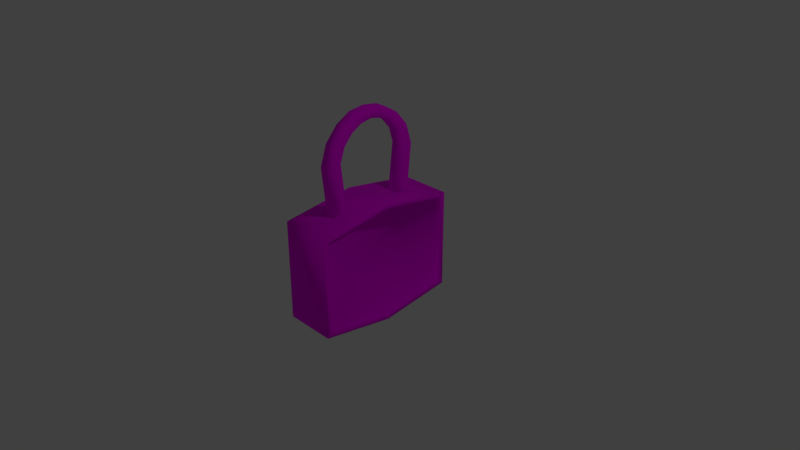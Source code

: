 # Source: Padlock.blend  (saved by Blender 2.79.0; exported with 4.5.12 LTS)
import bpy
from mathutils import Matrix  # noqa: F401  (used for matrix-valued properties, if any)

bpy.ops.wm.read_factory_settings(use_empty=True)
scene = bpy.context.scene
scene.name = 'Scene'

# ---- collections
col_collection_1 = bpy.data.collections.new('Collection 1'); scene.collection.children.link(col_collection_1)

# ---- images (referenced by path relative to the original .blend; pixels are not part of the script)
import os
ASSET_DIR = os.environ.get("B2B_ASSET_DIR", "")  # directory of the original .blend (textures are referenced by path, not embedded)
HERE = os.path.dirname(os.path.abspath(__file__))  # packed textures are extracted next to this script under _unpacked/

def load_image(name, relpath, width, height, colorspace="sRGB"):
    """Load a texture the original file referenced (path relative to the .blend, or extracted next to this script)."""
    p = next((c for c in (os.path.join(HERE, relpath), os.path.join(ASSET_DIR, relpath)) if relpath and os.path.exists(c)), "")
    if p:
        img = bpy.data.images.load(p, check_existing=True)
        img.name = name
    else:  # same state as the original file: an image datablock whose file is absent (Cycles renders it pink)
        img = bpy.data.images.new(name, width, height)
        img.source = "FILE"
        img.filepath = "//" + (relpath or name)
    img.colorspace_settings.name = colorspace
    return img
img_padlock_diffuse = load_image('Padlock_Diffuse', 'Padlock_Diffuse.png', 1024, 1024, 'sRGB')

# ---- materials (node trees are filled in below, after node groups)
mat_material = bpy.data.materials.new('Material')
mat_material.alpha_threshold = 0.0
mat_material.roughness = 0.5
mat_material.line_color = (0.0, 0.0, 0.0, 1.0)

# ---- material node trees
mat_material.use_nodes = True; mat_material.node_tree.nodes.clear()
_N = mat_material.node_tree.nodes; _L = mat_material.node_tree.links
n0 = _N.new('ShaderNodeBsdfPrincipled'); n0.name = 'Principled BSDF'; n0.location = (150, 301)
n0.width = 150
n0.subsurface_method = 'BURLEY'
n0.inputs[1].default_value = 1.0
n0.inputs[2].default_value = 1.0
n0.inputs[3].default_value = 1.45
n0.inputs[9].default_value = (1.0, 1.0, 1.0)
n0.inputs[13].default_value = 0.0
n1 = _N.new('ShaderNodeOutputMaterial'); n1.name = 'Material Output'; n1.location = (350, 302)
n2 = _N.new('ShaderNodeTexImage'); n2.name = 'Image Texture'; n2.location = (-52, 263)
n2.width = 140
n2.image = img_padlock_diffuse
_L.new(n0.outputs[0], n1.inputs[0])
_L.new(n2.outputs[0], n0.inputs[0])
n1.is_active_output = True

# ---- world
world_world = bpy.data.worlds.new('World'); scene.world = world_world
world_world.color = (0.05088, 0.05088, 0.05088)
world_world.use_sun_shadow = False
world_world.sun_shadow_jitter_overblur = 0.0
world_world.cycles.sampling_method = 'MANUAL'

# ---- cameras
cam_camera = bpy.data.cameras.new('Camera')
cam_camera.clip_end = 100.0
cam_camera.lens = 35.0
cam_camera.sensor_width = 32.0
cam_camera.sensor_height = 18.0
cam_camera.ortho_scale = 7.314
cam_camera.dof.focus_distance = 0.0

# ---- lights
light_lamp = bpy.data.lights.new('Lamp', 'POINT')
light_lamp.transmission_factor = 0.0
light_lamp.cutoff_distance = 30.0
light_lamp.energy = 100.0
light_lamp.shadow_buffer_clip_start = 1.001
light_lamp.shadow_soft_size = 0.1
light_lamp.shadow_maximum_resolution = 0.006
light_lamp.use_absolute_resolution = True

# ---- meshes
me_cube_001 = bpy.data.meshes.new('Cube.001')
me_cube_001.from_pydata([(0.07065, 0.5927, 0.6845), (-0.07065, 0.5927, 0.6845), (-0.07065, 0.3927, 0.7141), (0.07065, 0.3927, 0.7141), (0.07065, 0.6692, 1.43), (-0.07064, 0.6692, 1.43), (-0.07065, 0.4788, 1.46), (0.07065, 0.4788, 1.46), (0.07065, -0.6692, 1.43), (-0.07064, -0.6692, 1.43), (-0.07065, -0.4788, 1.46), (0.07065, -0.4788, 1.46), (-0.06657, 0.417, 1.658), (-0.06657, 0.2969, 1.799), (-0.06657, 0.1541, 1.884), (1.077e-07, 6.631e-08, 1.912), (0.07497, -0.1541, 1.884), (0.07497, -0.2969, 1.799), (0.07497, -0.417, 1.658), (0.07497, 0.417, 1.658), (0.07497, 0.2969, 1.799), (0.07497, 0.1541, 1.884), (1.077e-07, -6.631e-08, 1.912), (-0.06657, -0.1541, 1.884), (-0.06657, -0.2969, 1.799), (-0.06657, -0.417, 1.658), (0.07497, 0.5827, 1.706), (0.07497, 0.4148, 1.902), (0.07497, 0.2153, 2.02), (1.375e-07, -3.874e-08, 2.059), (-0.06657, -0.2153, 2.02), (-0.06657, -0.4148, 1.902), (-0.06657, -0.5827, 1.706), (-0.06657, 0.5827, 1.706), (-0.06657, 0.4148, 1.902), (-0.06657, 0.2153, 2.02), (1.375e-07, 3.874e-08, 2.059), (0.07497, -0.2153, 2.02), (0.07497, -0.4148, 1.902), (0.07497, -0.5827, 1.706), (-0.06657, 0.0, 2.051), (-0.06657, 0.0, 1.915), (0.07497, 0.0, 2.051), (0.07497, 0.0, 1.915), (0.07065, -0.6011, 0.7662), (0.07065, -0.4021, 0.7957), (-0.07065, -0.6011, 0.7662), (-0.07065, -0.4021, 0.7957)], [(22, 15), (36, 29)], [(0, 3, 2, 1), (3, 0, 4, 7), (0, 1, 5, 4), (2, 3, 7, 6), (1, 2, 6, 5), (46, 47, 45, 44), (45, 11, 8, 44), (44, 8, 9, 46), (47, 10, 11, 45), (46, 9, 10, 47), (6, 7, 19, 12), (12, 19, 20, 13), (13, 20, 21, 14), (16, 17, 24, 23), (17, 18, 25, 24), (18, 11, 10, 25), (7, 4, 26, 19), (19, 26, 27, 20), (20, 27, 28, 21), (23, 24, 31, 30), (24, 25, 32, 31), (25, 10, 9, 32), (4, 5, 33, 26), (26, 33, 34, 27), (27, 34, 35, 28), (30, 31, 38, 37), (31, 32, 39, 38), (32, 9, 8, 39), (5, 6, 12, 33), (33, 12, 13, 34), (34, 13, 14, 35), (37, 38, 17, 16), (38, 39, 18, 17), (39, 8, 11, 18), (40, 35, 14, 41), (40, 30, 37, 42), (42, 37, 16, 43), (43, 16, 23, 41), (21, 43, 41, 14), (28, 42, 43, 21), (35, 40, 42, 28), (30, 40, 41, 23)])
me_cube_001.polygons.foreach_set('use_smooth', [True] * 42)
_uv = me_cube_001.uv_layers.new(name='UVMap')
_uv.uv.foreach_set('vector', [0.9162, 0.5699, 0.9162, 0.641, 0.8698, 0.641, 0.8698, 0.5699, 0.994, 0.4482, 1.0, 0.5297, 0.7169, 0.54, 0.7106, 0.4624, 0.7292, 0.9292, 0.6827, 0.9294, 0.6817, 0.6671, 0.7281, 0.6669, 0.6353, 0.5699, 0.6817, 0.5702, 0.6806, 0.8327, 0.6342, 0.8325, 0.5, 0.01028, 0.494, 0.09179, 0.2106, 0.07763, 0.2169, 0.0, 0.9162, 0.6384, 0.9162, 0.5699, 0.9626, 0.5699, 0.9626, 0.6384, 0.9837, 0.1253, 0.7353, 0.07599, 0.7514, 0.0, 1.0, 0.04582, 0.6342, 0.5702, 0.6331, 0.8038, 0.5867, 0.8035, 0.5877, 0.5699, 0.7303, 0.9231, 0.7292, 0.6893, 0.7756, 0.689, 0.7767, 0.9228, 0.5, 0.4942, 0.2514, 0.54, 0.2353, 0.464, 0.4837, 0.4147, 0.6342, 0.8325, 0.6806, 0.8327, 0.6817, 0.9022, 0.6352, 0.902, 0.6352, 0.902, 0.6817, 0.9022, 0.6815, 0.9518, 0.635, 0.9516, 0.8232, 0.5699, 0.8698, 0.5699, 0.8698, 0.623, 0.8232, 0.623, 0.8698, 0.7309, 0.8698, 0.7777, 0.8232, 0.7777, 0.8232, 0.7309, 0.7765, 0.5699, 0.7767, 0.6195, 0.7302, 0.6197, 0.73, 0.5702, 0.7767, 0.6195, 0.7756, 0.689, 0.7292, 0.6893, 0.7302, 0.6197, 0.7106, 0.4624, 0.7169, 0.54, 0.6153, 0.4975, 0.6376, 0.432, 0.6376, 0.432, 0.6153, 0.4975, 0.5456, 0.4244, 0.5874, 0.3796, 0.5874, 0.3796, 0.5456, 0.4244, 0.5062, 0.3406, 0.5592, 0.3197, 0.06711, 0.3447, 0.1028, 0.4, 0.06696, 0.4504, 0.01735, 0.3732, 0.1028, 0.4, 0.1591, 0.4445, 0.1454, 0.5127, 0.06696, 0.4504, 0.1591, 0.4445, 0.2353, 0.464, 0.2514, 0.54, 0.1454, 0.5127, 0.7281, 0.6669, 0.6817, 0.6671, 0.6827, 0.5701, 0.7292, 0.5699, 0.7767, 0.5699, 0.8232, 0.5699, 0.8232, 0.6403, 0.7767, 0.6403, 0.7767, 0.6403, 0.8232, 0.6403, 0.8232, 0.7167, 0.7767, 0.7167, 0.8232, 0.8658, 0.8232, 0.9276, 0.7767, 0.9276, 0.7767, 0.8658, 0.5873, 0.9698, 0.5876, 0.9005, 0.6342, 0.9007, 0.6339, 0.9701, 0.5876, 0.9005, 0.5867, 0.8035, 0.6331, 0.8038, 0.6342, 0.9007, 0.2169, 0.0, 0.2106, 0.07763, 0.1376, 0.108, 0.1153, 0.04249, 0.1153, 0.04249, 0.1376, 0.108, 0.08744, 0.1604, 0.04556, 0.1156, 0.04556, 0.1156, 0.08744, 0.1604, 0.05916, 0.2203, 0.006247, 0.1994, 0.5174, 0.1668, 0.567, 0.0896, 0.6028, 0.14, 0.5671, 0.1953, 0.567, 0.0896, 0.6454, 0.0273, 0.6591, 0.09548, 0.6028, 0.14, 0.6454, 0.0273, 0.7514, 0.0, 0.7353, 0.07599, 0.6591, 0.09548, 0.0, 0.2871, 0.006247, 0.1994, 0.05916, 0.2203, 0.05133, 0.2834, 0.8232, 0.7932, 0.8232, 0.8658, 0.7767, 0.8658, 0.7767, 0.7932, 0.5, 0.2529, 0.5174, 0.1668, 0.5671, 0.1953, 0.5513, 0.2566, 0.8698, 0.6781, 0.8698, 0.7309, 0.8232, 0.7309, 0.8232, 0.6781, 0.8698, 0.623, 0.8698, 0.6781, 0.8232, 0.6781, 0.8232, 0.623, 0.5062, 0.3406, 0.5, 0.2529, 0.5513, 0.2566, 0.5592, 0.3197, 0.8232, 0.7167, 0.8232, 0.7932, 0.7767, 0.7932, 0.7767, 0.7167, 0.01735, 0.3732, 0.0, 0.2871, 0.05133, 0.2834, 0.06711, 0.3447])
me_cube_001.materials.append(mat_material)
me_cube_001.use_remesh_preserve_volume = False
me_cube_001.use_remesh_preserve_attributes = False
me_cube_001.use_mirror_vertex_groups = False
me_cube_001.update()
me_cube = bpy.data.meshes.new('Cube')
me_cube.from_pydata([(0.3532, 1.0, -0.6748), (0.3532, -1.0, -0.6748), (-0.3532, -1.0, -0.6748), (-0.3532, 1.0, -0.6748), (0.3532, 1.0, 0.6748), (0.3532, -1.0, 0.6748), (-0.3532, -1.0, 0.6748), (-0.3532, 1.0, 0.6748), (0.3532, 0.0, -0.8227), (-0.3532, 2.384e-07, -0.8227), (0.3532, -4.768e-07, 0.8227), (-0.3532, 1.788e-07, 0.8227), (0.3532, -1.988e-08, -0.7593), (0.3532, -0.9229, -0.6227), (0.3532, 0.9229, -0.6227), (0.3532, 0.9229, 0.6227), (0.3532, -0.9229, 0.6227), (0.3532, -4.599e-07, 0.7593), (0.284, -1.206e-08, -0.7593), (0.284, -0.9229, -0.6227), (0.284, 0.9229, -0.6227), (0.284, 0.9229, 0.6227), (0.284, -0.9229, 0.6227), (0.284, -4.521e-07, 0.7593), (0.07065, 0.6, 0.734), (-0.07065, 0.6, 0.734), (-0.07065, 0.4, 0.7636), (0.07065, 0.4, 0.7636), (0.07064, -0.4, 0.7636), (0.07064, -0.6, 0.734), (-0.07065, -0.6, 0.734), (-0.07065, -0.4, 0.7636), (0.07064, -0.3927, 0.7141), (0.07064, -0.5927, 0.6845), (-0.07065, -0.5927, 0.6845), (-0.07065, -0.3927, 0.7141), (0.07065, 0.5927, 0.6845), (-0.07065, 0.5927, 0.6845), (-0.07065, 0.3927, 0.7141), (0.07065, 0.3927, 0.7141)], [], [(8, 1, 2, 9), (11, 6, 30, 31), (0, 4, 15, 14), (1, 5, 6, 2), (9, 11, 7, 3), (4, 0, 3, 7), (2, 6, 11, 9), (5, 1, 13, 16), (7, 11, 26, 25), (0, 8, 9, 3), (16, 13, 19, 22), (12, 14, 20, 18), (1, 8, 12, 13), (4, 10, 17, 15), (8, 0, 14, 12), (10, 5, 16, 17), (18, 23, 22, 19), (20, 21, 23, 18), (13, 12, 18, 19), (15, 17, 23, 21), (17, 16, 22, 23), (14, 15, 21, 20), (27, 24, 36, 39), (4, 7, 25, 24), (11, 10, 27, 26), (10, 4, 24, 27), (28, 31, 35, 32), (10, 11, 31, 28), (6, 5, 29, 30), (5, 10, 28, 29), (32, 35, 34, 33), (30, 29, 33, 34), (31, 30, 34, 35), (29, 28, 32, 33), (36, 37, 38, 39), (24, 25, 37, 36), (26, 27, 39, 38), (25, 26, 38, 37)])
me_cube.polygons.foreach_set('use_smooth', [True] * 38)
_uv = me_cube.uv_layers.new(name='UVMap')
_uv.uv.foreach_set('vector', [0.3799, 0.75, 0.3799, 0.5, 0.5566, 0.5, 0.5566, 0.75, 0.8233, 0.25, 0.8233, 1.937e-07, 0.894, 0.1, 0.894, 0.15, 0.3746, 0.5, 0.03701, 0.5, 0.05003, 0.4807, 0.3616, 0.4807, 0.9101, 0.5, 0.9101, 0.8374, 0.7333, 0.8374, 0.7333, 0.5, 0.8233, 0.25, 0.4116, 0.25, 0.4486, 8.941e-08, 0.7863, 0.0, 0.5566, 0.8374, 0.5566, 0.5, 0.7333, 0.5, 0.7333, 0.8374, 0.7863, 0.5, 0.4486, 0.5, 0.4116, 0.25, 0.8233, 0.25, 0.03701, 0.0, 0.3746, 0.0, 0.3616, 0.01928, 0.05003, 0.01928, 0.8233, 0.5, 0.8233, 0.25, 0.894, 0.35, 0.894, 0.4, 0.3799, 1.0, 0.3799, 0.75, 0.5566, 0.75, 0.5566, 1.0, 0.9447, 0.8114, 0.9447, 0.5, 0.9621, 0.5, 0.9621, 0.8114, 0.9101, 0.7307, 0.9101, 0.5, 0.9274, 0.5, 0.9274, 0.7307, 0.3746, 0.0, 0.4116, 0.25, 0.3958, 0.25, 0.3616, 0.01928, 0.03701, 0.5, 0.0, 0.25, 0.01588, 0.25, 0.05003, 0.4807, 0.4116, 0.25, 0.3746, 0.5, 0.3616, 0.4807, 0.3958, 0.25, 0.0, 0.25, 0.03701, 0.0, 0.05003, 0.01928, 0.01588, 0.25, 0.3799, 0.7307, 0.0, 0.7307, 0.03415, 0.5, 0.3457, 0.5, 0.3457, 0.9614, 0.03415, 0.9614, 0.0, 0.7307, 0.3799, 0.7307, 0.9101, 0.9614, 0.9101, 0.7307, 0.9274, 0.7307, 0.9274, 0.9614, 0.9447, 0.5, 0.9447, 0.7307, 0.9274, 0.7307, 0.9274, 0.5, 0.9447, 0.7307, 0.9447, 0.9614, 0.9274, 0.9614, 0.9274, 0.7307, 0.9794, 0.5, 0.9794, 0.8114, 0.9621, 0.8114, 0.9621, 0.5, 0.6523, 0.8879, 0.6523, 0.8374, 0.6648, 0.8374, 0.6648, 0.8879, 1.0, 0.5, 0.8233, 0.5, 0.894, 0.4, 0.9293, 0.4, 0.8233, 0.25, 1.0, 0.25, 0.9293, 0.35, 0.894, 0.35, 1.0, 0.25, 1.0, 0.5, 0.9293, 0.4, 0.9293, 0.35, 0.7145, 0.8727, 0.7145, 0.8374, 0.7268, 0.8374, 0.7268, 0.8727, 1.0, 0.25, 0.8233, 0.25, 0.894, 0.15, 0.9293, 0.15, 0.8233, 1.937e-07, 1.0, 0.0, 0.9293, 0.1, 0.894, 0.1, 1.0, 0.0, 1.0, 0.25, 0.9293, 0.15, 0.9293, 0.1, 0.592, 0.8874, 0.5566, 0.8874, 0.5566, 0.8374, 0.592, 0.8374, 0.6897, 0.8374, 0.6897, 0.8727, 0.6773, 0.8727, 0.6773, 0.8374, 0.6648, 0.8879, 0.6648, 0.8374, 0.6773, 0.8374, 0.6773, 0.8879, 0.6398, 0.8374, 0.6398, 0.8879, 0.6273, 0.8879, 0.6273, 0.8374, 0.6273, 0.8874, 0.592, 0.8874, 0.592, 0.8374, 0.6273, 0.8374, 0.6897, 0.8727, 0.6897, 0.8374, 0.7021, 0.8374, 0.7021, 0.8727, 0.7021, 0.8727, 0.7021, 0.8374, 0.7145, 0.8374, 0.7145, 0.8727, 0.6523, 0.8374, 0.6523, 0.8879, 0.6398, 0.8879, 0.6398, 0.8374])
me_cube.materials.append(mat_material)
me_cube.use_remesh_preserve_volume = False
me_cube.use_remesh_preserve_attributes = False
me_cube.use_mirror_vertex_groups = False
me_cube.update()

# ---- objects
ob_padlock_body_001 = bpy.data.objects.new('Padlock_Body.001', me_cube_001)
ob_padlock_body = bpy.data.objects.new('Padlock_Body', me_cube)
ob_lamp = bpy.data.objects.new('Lamp', light_lamp)
ob_camera = bpy.data.objects.new('Camera', cam_camera)

# ---- transforms, parenting, visibility, modifiers, constraints
ob_padlock_body_001.location = (0.0, 0.0, -0.06001)
ob_padlock_body_001.lock_rotations_4d = False
ob_padlock_body_001.empty_display_type = 'ARROWS'
ob_padlock_body_001.lineart.crease_threshold = 0.0
ob_padlock_body.location = (0.0, 0.0, 0.0)
ob_padlock_body.lock_rotations_4d = False
ob_padlock_body.empty_display_type = 'ARROWS'
ob_padlock_body.lineart.crease_threshold = 0.0
ob_lamp.location = (4.076, 1.005, 5.904)
ob_lamp.rotation_euler = (0.6503, 0.05522, 1.866)
ob_lamp.lock_rotations_4d = False
ob_lamp.empty_display_type = 'ARROWS'
ob_lamp.color = (0.0, 0.0, 0.0, 0.0)
ob_lamp.lineart.crease_threshold = 0.0
ob_camera.location = (7.481, -6.508, 5.344)
ob_camera.rotation_euler = (1.109, 0.0, 0.8149)
ob_camera.lock_rotations_4d = False
ob_camera.empty_display_type = 'ARROWS'
ob_camera.color = (0.0, 0.0, 0.0, 0.0)
ob_camera.display_type = 'WIRE'
ob_camera.lineart.crease_threshold = 0.0

# ---- collection membership
col_collection_1.objects.link(ob_padlock_body_001)
col_collection_1.objects.link(ob_padlock_body)
col_collection_1.objects.link(ob_lamp)
col_collection_1.objects.link(ob_camera)

# ---- scene / render settings (as saved in the file)
scene.camera = ob_camera
scene.frame_start = 1; scene.frame_end = 250; scene.frame_set(1)
scene.render.engine = 'CYCLES'
scene.render.resolution_percentage = 50
scene.render.dither_intensity = 0.0
scene.cycles.use_denoising = False
scene.cycles.samples = 128
scene.cycles.sampling_pattern = 'TABULATED_SOBOL'
scene.cycles.use_adaptive_sampling = False
scene.cycles.use_light_tree = False
scene.cycles.blur_glossy = 0.0
scene.cycles.sample_clamp_indirect = 0.0
scene.view_settings.view_transform = 'Standard'
bpy.context.view_layer.update()
